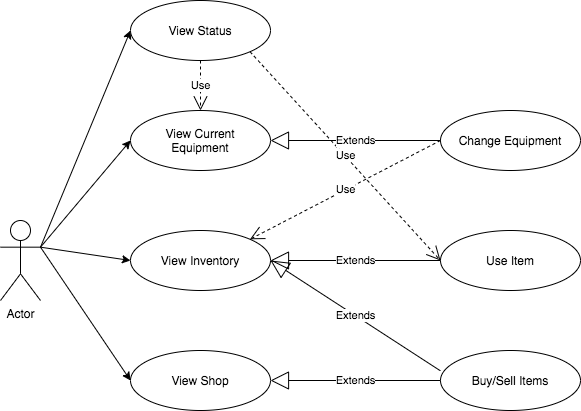

The diagram above was exported from draw.io. Its source (the exported page's mxGraphModel, read from the mxfile embedded in the PNG):
<mxGraphModel dx="786" dy="430" grid="1" gridSize="10" guides="1" tooltips="1" connect="1" arrows="1" fold="1" page="1" pageScale="1" pageWidth="850" pageHeight="1100" math="0" shadow="0">
  <root>
    <mxCell id="0" />
    <mxCell id="1" parent="0" />
    <mxCell id="lmDImdpcz0k5CP6aRoeU-23" style="edgeStyle=none;rounded=0;orthogonalLoop=1;jettySize=auto;html=1;exitX=1;exitY=0.3333333333333333;exitDx=0;exitDy=0;exitPerimeter=0;entryX=0;entryY=0.5;entryDx=0;entryDy=0;" parent="1" source="lmDImdpcz0k5CP6aRoeU-1" target="lmDImdpcz0k5CP6aRoeU-3" edge="1">
      <mxGeometry relative="1" as="geometry" />
    </mxCell>
    <mxCell id="lmDImdpcz0k5CP6aRoeU-24" style="edgeStyle=none;rounded=0;orthogonalLoop=1;jettySize=auto;html=1;exitX=1;exitY=0.3333333333333333;exitDx=0;exitDy=0;exitPerimeter=0;entryX=0;entryY=0.5;entryDx=0;entryDy=0;" parent="1" source="lmDImdpcz0k5CP6aRoeU-1" target="lmDImdpcz0k5CP6aRoeU-4" edge="1">
      <mxGeometry relative="1" as="geometry" />
    </mxCell>
    <mxCell id="lmDImdpcz0k5CP6aRoeU-25" style="edgeStyle=none;rounded=0;orthogonalLoop=1;jettySize=auto;html=1;exitX=1;exitY=0.3333333333333333;exitDx=0;exitDy=0;exitPerimeter=0;entryX=0;entryY=0.5;entryDx=0;entryDy=0;" parent="1" source="lmDImdpcz0k5CP6aRoeU-1" target="lmDImdpcz0k5CP6aRoeU-5" edge="1">
      <mxGeometry relative="1" as="geometry" />
    </mxCell>
    <mxCell id="lmDImdpcz0k5CP6aRoeU-27" style="edgeStyle=none;rounded=0;orthogonalLoop=1;jettySize=auto;html=1;exitX=1;exitY=0.3333333333333333;exitDx=0;exitDy=0;exitPerimeter=0;entryX=0;entryY=0.5;entryDx=0;entryDy=0;" parent="1" source="lmDImdpcz0k5CP6aRoeU-1" target="lmDImdpcz0k5CP6aRoeU-2" edge="1">
      <mxGeometry relative="1" as="geometry" />
    </mxCell>
    <mxCell id="lmDImdpcz0k5CP6aRoeU-1" value="Actor" style="shape=umlActor;verticalLabelPosition=bottom;verticalAlign=top;html=1;" parent="1" vertex="1">
      <mxGeometry x="80" y="400" width="40" height="80" as="geometry" />
    </mxCell>
    <mxCell id="lmDImdpcz0k5CP6aRoeU-2" value="View Status" style="ellipse;whiteSpace=wrap;html=1;" parent="1" vertex="1">
      <mxGeometry x="210" y="180" width="140" height="60" as="geometry" />
    </mxCell>
    <mxCell id="lmDImdpcz0k5CP6aRoeU-3" value="View Current&lt;br&gt;Equipment" style="ellipse;whiteSpace=wrap;html=1;" parent="1" vertex="1">
      <mxGeometry x="210" y="290" width="140" height="60" as="geometry" />
    </mxCell>
    <mxCell id="lmDImdpcz0k5CP6aRoeU-4" value="View Inventory" style="ellipse;whiteSpace=wrap;html=1;" parent="1" vertex="1">
      <mxGeometry x="210" y="410" width="140" height="60" as="geometry" />
    </mxCell>
    <mxCell id="lmDImdpcz0k5CP6aRoeU-5" value="View Shop" style="ellipse;whiteSpace=wrap;html=1;" parent="1" vertex="1">
      <mxGeometry x="210" y="530" width="140" height="60" as="geometry" />
    </mxCell>
    <mxCell id="lmDImdpcz0k5CP6aRoeU-9" value="Buy/Sell Items" style="ellipse;whiteSpace=wrap;html=1;" parent="1" vertex="1">
      <mxGeometry x="520" y="530" width="140" height="60" as="geometry" />
    </mxCell>
    <mxCell id="lmDImdpcz0k5CP6aRoeU-11" value="Use Item" style="ellipse;whiteSpace=wrap;html=1;" parent="1" vertex="1">
      <mxGeometry x="520" y="410" width="140" height="60" as="geometry" />
    </mxCell>
    <mxCell id="lmDImdpcz0k5CP6aRoeU-12" value="Change Equipment" style="ellipse;whiteSpace=wrap;html=1;" parent="1" vertex="1">
      <mxGeometry x="520" y="290" width="140" height="60" as="geometry" />
    </mxCell>
    <mxCell id="lmDImdpcz0k5CP6aRoeU-16" value="Use" style="endArrow=open;endSize=12;dashed=1;html=1;exitX=0.5;exitY=1;exitDx=0;exitDy=0;entryX=0.5;entryY=0;entryDx=0;entryDy=0;" parent="1" source="lmDImdpcz0k5CP6aRoeU-2" target="lmDImdpcz0k5CP6aRoeU-3" edge="1">
      <mxGeometry width="160" relative="1" as="geometry">
        <mxPoint x="330" y="260" as="sourcePoint" />
        <mxPoint x="490" y="260" as="targetPoint" />
      </mxGeometry>
    </mxCell>
    <mxCell id="lmDImdpcz0k5CP6aRoeU-17" value="Use" style="endArrow=open;endSize=12;dashed=1;html=1;exitX=1;exitY=1;exitDx=0;exitDy=0;entryX=0;entryY=0.5;entryDx=0;entryDy=0;" parent="1" source="lmDImdpcz0k5CP6aRoeU-2" target="lmDImdpcz0k5CP6aRoeU-11" edge="1">
      <mxGeometry width="160" relative="1" as="geometry">
        <mxPoint x="390" y="460" as="sourcePoint" />
        <mxPoint x="550" y="460" as="targetPoint" />
      </mxGeometry>
    </mxCell>
    <mxCell id="lmDImdpcz0k5CP6aRoeU-18" value="Extends" style="endArrow=block;endSize=16;endFill=0;html=1;exitX=0;exitY=0.5;exitDx=0;exitDy=0;entryX=1;entryY=0.5;entryDx=0;entryDy=0;rounded=0;" parent="1" source="lmDImdpcz0k5CP6aRoeU-12" target="lmDImdpcz0k5CP6aRoeU-3" edge="1">
      <mxGeometry width="160" relative="1" as="geometry">
        <mxPoint x="390" y="460" as="sourcePoint" />
        <mxPoint x="550" y="460" as="targetPoint" />
      </mxGeometry>
    </mxCell>
    <mxCell id="lmDImdpcz0k5CP6aRoeU-19" value="Extends" style="endArrow=block;endSize=16;endFill=0;html=1;entryX=1;entryY=0.5;entryDx=0;entryDy=0;" parent="1" target="lmDImdpcz0k5CP6aRoeU-4" edge="1">
      <mxGeometry width="160" relative="1" as="geometry">
        <mxPoint x="520" y="440" as="sourcePoint" />
        <mxPoint x="550" y="460" as="targetPoint" />
      </mxGeometry>
    </mxCell>
    <mxCell id="lmDImdpcz0k5CP6aRoeU-20" value="Extends" style="endArrow=block;endSize=16;endFill=0;html=1;exitX=0;exitY=0.5;exitDx=0;exitDy=0;entryX=1;entryY=0.5;entryDx=0;entryDy=0;" parent="1" source="lmDImdpcz0k5CP6aRoeU-9" target="lmDImdpcz0k5CP6aRoeU-5" edge="1">
      <mxGeometry width="160" relative="1" as="geometry">
        <mxPoint x="390" y="460" as="sourcePoint" />
        <mxPoint x="550" y="460" as="targetPoint" />
      </mxGeometry>
    </mxCell>
    <mxCell id="lmDImdpcz0k5CP6aRoeU-28" value="Extends" style="endArrow=block;endSize=16;endFill=0;html=1;exitX=-0.001;exitY=0.338;exitDx=0;exitDy=0;exitPerimeter=0;entryX=1;entryY=0.5;entryDx=0;entryDy=0;" parent="1" source="lmDImdpcz0k5CP6aRoeU-9" target="lmDImdpcz0k5CP6aRoeU-4" edge="1">
      <mxGeometry width="160" relative="1" as="geometry">
        <mxPoint x="340" y="460" as="sourcePoint" />
        <mxPoint x="500" y="460" as="targetPoint" />
      </mxGeometry>
    </mxCell>
    <mxCell id="lmDImdpcz0k5CP6aRoeU-31" value="Use" style="endArrow=open;endSize=12;dashed=1;html=1;exitX=0;exitY=0.5;exitDx=0;exitDy=0;entryX=1;entryY=0;entryDx=0;entryDy=0;" parent="1" source="lmDImdpcz0k5CP6aRoeU-12" target="lmDImdpcz0k5CP6aRoeU-4" edge="1">
      <mxGeometry width="160" relative="1" as="geometry">
        <mxPoint x="340" y="470" as="sourcePoint" />
        <mxPoint x="500" y="470" as="targetPoint" />
      </mxGeometry>
    </mxCell>
  </root>
</mxGraphModel>